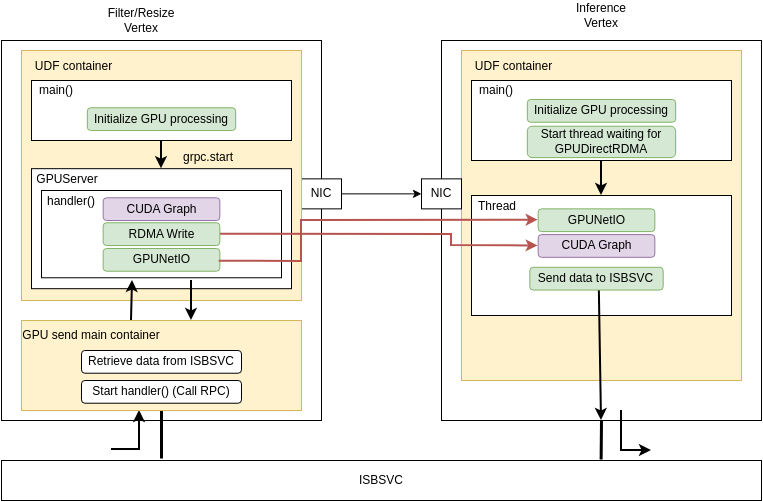

The diagram above was exported from draw.io. Its source (the exported page's mxGraphModel, read from the mxfile embedded in the PNG):
<mxGraphModel dx="792" dy="2573" grid="1" gridSize="10" guides="1" tooltips="1" connect="1" arrows="1" fold="1" page="1" pageScale="1" pageWidth="827" pageHeight="1169" math="0" shadow="0">
  <root>
    <mxCell id="0" />
    <mxCell id="1" parent="0" />
    <mxCell id="xrgVKCFHj_M99QbP9m63-1" parent="1" style="rounded=0;whiteSpace=wrap;html=1;" value="ISBSVC" vertex="1">
      <mxGeometry height="40" width="760" x="230" y="850" as="geometry" />
    </mxCell>
    <mxCell id="xrgVKCFHj_M99QbP9m63-2" parent="1" style="rounded=0;whiteSpace=wrap;html=1;" value="" vertex="1">
      <mxGeometry height="380" width="320" x="230" y="430" as="geometry" />
    </mxCell>
    <mxCell id="xrgVKCFHj_M99QbP9m63-3" parent="1" style="text;html=1;whiteSpace=wrap;strokeColor=none;fillColor=none;align=center;verticalAlign=middle;rounded=0;" value="Filter/Resize&lt;br&gt;Vertex" vertex="1">
      <mxGeometry height="40" width="90" x="325" y="390" as="geometry" />
    </mxCell>
    <mxCell id="xrgVKCFHj_M99QbP9m63-4" parent="1" style="text;html=1;whiteSpace=wrap;strokeColor=none;fillColor=none;align=center;verticalAlign=middle;rounded=0;" value="Inference&lt;br&gt;Vertex" vertex="1">
      <mxGeometry height="30" width="60" x="800" y="390" as="geometry" />
    </mxCell>
    <mxCell id="xrgVKCFHj_M99QbP9m63-5" edge="1" parent="1" style="endArrow=none;html=1;rounded=0;entryX=0.5;entryY=1;entryDx=0;entryDy=0;strokeWidth=3;" target="xrgVKCFHj_M99QbP9m63-9" value="">
      <mxGeometry height="50" relative="1" width="50" as="geometry">
        <mxPoint x="390" y="848" as="sourcePoint" />
        <mxPoint x="630" y="820" as="targetPoint" />
      </mxGeometry>
    </mxCell>
    <mxCell id="xrgVKCFHj_M99QbP9m63-6" edge="1" parent="1" style="endArrow=classic;html=1;rounded=0;entryX=0.45;entryY=1.017;entryDx=0;entryDy=0;entryPerimeter=0;strokeWidth=2;" value="">
      <mxGeometry height="50" relative="1" width="50" as="geometry">
        <Array as="points">
          <mxPoint x="368" y="838.98" />
        </Array>
        <mxPoint x="340" y="838.98" as="sourcePoint" />
        <mxPoint x="368" y="800" as="targetPoint" />
      </mxGeometry>
    </mxCell>
    <mxCell id="xrgVKCFHj_M99QbP9m63-7" parent="1" style="rounded=0;whiteSpace=wrap;html=1;" value="NIC" vertex="1">
      <mxGeometry height="30" width="40" x="530" y="568.36" as="geometry" />
    </mxCell>
    <mxCell id="xrgVKCFHj_M99QbP9m63-8" edge="1" parent="1" source="xrgVKCFHj_M99QbP9m63-22" style="endArrow=classic;html=1;rounded=0;exitX=0.5;exitY=1;exitDx=0;exitDy=0;entryX=0.5;entryY=0;entryDx=0;entryDy=0;" target="xrgVKCFHj_M99QbP9m63-14" value="">
      <mxGeometry height="50" relative="1" width="50" as="geometry">
        <mxPoint x="540" y="830" as="sourcePoint" />
        <mxPoint x="590" y="780" as="targetPoint" />
      </mxGeometry>
    </mxCell>
    <mxCell id="xrgVKCFHj_M99QbP9m63-9" parent="1" style="rounded=0;whiteSpace=wrap;html=1;fillColor=#fff2cc;strokeColor=#d6b656;" value="" vertex="1">
      <mxGeometry height="90" width="280" x="250" y="710" as="geometry" />
    </mxCell>
    <mxCell id="xrgVKCFHj_M99QbP9m63-10" parent="1" style="text;html=1;whiteSpace=wrap;strokeColor=none;fillColor=none;align=center;verticalAlign=middle;rounded=0;" value="GPU send main container" vertex="1">
      <mxGeometry height="30" width="140" x="250" y="710" as="geometry" />
    </mxCell>
    <mxCell id="xrgVKCFHj_M99QbP9m63-12" parent="1" style="rounded=0;whiteSpace=wrap;html=1;fillColor=#fff2cc;strokeColor=#d6b656;" value="" vertex="1">
      <mxGeometry height="250" width="280" x="250" y="440" as="geometry" />
    </mxCell>
    <mxCell id="xrgVKCFHj_M99QbP9m63-13" parent="1" style="text;html=1;whiteSpace=wrap;strokeColor=none;fillColor=none;align=center;verticalAlign=middle;rounded=0;" value="UDF container" vertex="1">
      <mxGeometry height="32.72727272727273" width="105" x="250" y="440" as="geometry" />
    </mxCell>
    <mxCell id="xrgVKCFHj_M99QbP9m63-14" parent="1" style="rounded=0;whiteSpace=wrap;html=1;" value="" vertex="1">
      <mxGeometry height="120" width="260" x="260" y="558.1800000000001" as="geometry" />
    </mxCell>
    <mxCell id="xrgVKCFHj_M99QbP9m63-15" parent="1" style="text;html=1;whiteSpace=wrap;strokeColor=none;fillColor=none;align=center;verticalAlign=middle;rounded=0;" value="GPUServer" vertex="1">
      <mxGeometry height="21.82" width="68.34" x="261.65999999999997" y="558.1800000000001" as="geometry" />
    </mxCell>
    <mxCell id="xrgVKCFHj_M99QbP9m63-16" parent="1" style="text;html=1;whiteSpace=wrap;strokeColor=none;fillColor=none;align=center;verticalAlign=middle;rounded=0;" value="grpc.start" vertex="1">
      <mxGeometry height="21.818181818181817" width="70" x="401.6666666666667" y="536.3636363636364" as="geometry" />
    </mxCell>
    <mxCell id="xrgVKCFHj_M99QbP9m63-17" parent="1" style="rounded=0;whiteSpace=wrap;html=1;" value="" vertex="1">
      <mxGeometry height="87.27" width="240" x="270" y="580" as="geometry" />
    </mxCell>
    <mxCell id="xrgVKCFHj_M99QbP9m63-18" parent="1" style="text;html=1;whiteSpace=wrap;strokeColor=none;fillColor=none;align=center;verticalAlign=middle;rounded=0;" value="handler()" vertex="1">
      <mxGeometry height="21.82" width="60" x="270" y="580" as="geometry" />
    </mxCell>
    <mxCell id="xrgVKCFHj_M99QbP9m63-19" parent="1" style="rounded=1;whiteSpace=wrap;html=1;fillColor=#e1d5e7;strokeColor=#9673a6;" value="CUDA Graph" vertex="1">
      <mxGeometry height="22.73" width="116.67" x="331.66999999999996" y="587.27" as="geometry" />
    </mxCell>
    <mxCell id="xrgVKCFHj_M99QbP9m63-20" edge="1" parent="1" style="endArrow=classic;html=1;rounded=0;strokeWidth=2;" value="">
      <mxGeometry height="50" relative="1" width="50" as="geometry">
        <mxPoint x="360" y="710" as="sourcePoint" />
        <mxPoint x="361" y="670" as="targetPoint" />
      </mxGeometry>
    </mxCell>
    <mxCell id="xrgVKCFHj_M99QbP9m63-21" edge="1" parent="1" style="endArrow=classic;html=1;rounded=0;entryX=0.607;entryY=0;entryDx=0;entryDy=0;entryPerimeter=0;strokeWidth=2;" target="xrgVKCFHj_M99QbP9m63-9" value="">
      <mxGeometry height="50" relative="1" width="50" as="geometry">
        <mxPoint x="420" y="670" as="sourcePoint" />
        <mxPoint x="590" y="820" as="targetPoint" />
      </mxGeometry>
    </mxCell>
    <mxCell id="xrgVKCFHj_M99QbP9m63-22" parent="1" style="rounded=0;whiteSpace=wrap;html=1;" value="" vertex="1">
      <mxGeometry height="60" width="260" x="260" y="470" as="geometry" />
    </mxCell>
    <mxCell id="xrgVKCFHj_M99QbP9m63-23" parent="1" style="text;html=1;whiteSpace=wrap;strokeColor=none;fillColor=none;align=center;verticalAlign=middle;rounded=0;" value="main()" vertex="1">
      <mxGeometry height="20" width="50" x="260" y="470" as="geometry" />
    </mxCell>
    <mxCell id="xrgVKCFHj_M99QbP9m63-25" parent="1" style="rounded=0;whiteSpace=wrap;html=1;" value="" vertex="1">
      <mxGeometry height="380" width="320" x="670" y="430" as="geometry" />
    </mxCell>
    <mxCell id="xrgVKCFHj_M99QbP9m63-26" edge="1" parent="1" source="xrgVKCFHj_M99QbP9m63-36" style="endArrow=classic;html=1;rounded=0;exitX=0.5;exitY=1;exitDx=0;exitDy=0;entryX=0.5;entryY=0;entryDx=0;entryDy=0;" target="xrgVKCFHj_M99QbP9m63-32" value="">
      <mxGeometry height="50" relative="1" width="50" as="geometry">
        <mxPoint x="980" y="830" as="sourcePoint" />
        <mxPoint x="1030" y="780" as="targetPoint" />
      </mxGeometry>
    </mxCell>
    <mxCell id="xrgVKCFHj_M99QbP9m63-30" parent="1" style="rounded=0;whiteSpace=wrap;html=1;fillColor=#fff2cc;strokeColor=#d6b656;" value="" vertex="1">
      <mxGeometry height="330" width="280" x="690" y="440" as="geometry" />
    </mxCell>
    <mxCell id="xrgVKCFHj_M99QbP9m63-31" parent="1" style="text;html=1;whiteSpace=wrap;strokeColor=none;fillColor=none;align=center;verticalAlign=middle;rounded=0;" value="UDF container" vertex="1">
      <mxGeometry height="32.72727272727273" width="105" x="690" y="440" as="geometry" />
    </mxCell>
    <mxCell id="xrgVKCFHj_M99QbP9m63-32" parent="1" style="rounded=0;whiteSpace=wrap;html=1;" value="" vertex="1">
      <mxGeometry height="120" width="260" x="700" y="585.0000000000001" as="geometry" />
    </mxCell>
    <mxCell id="xrgVKCFHj_M99QbP9m63-33" parent="1" style="text;html=1;whiteSpace=wrap;strokeColor=none;fillColor=none;align=center;verticalAlign=middle;rounded=0;" value="Thread" vertex="1">
      <mxGeometry height="21.82" width="48.34" x="701.66" y="585.0000000000001" as="geometry" />
    </mxCell>
    <mxCell id="xrgVKCFHj_M99QbP9m63-34" edge="1" parent="1" source="xrgVKCFHj_M99QbP9m63-25" style="endArrow=none;html=1;rounded=0;entryX=0.25;entryY=1;entryDx=0;entryDy=0;strokeWidth=2;startArrow=classic;startFill=1;endFill=0;exitX=0.5;exitY=1;exitDx=0;exitDy=0;" value="">
      <mxGeometry height="50" relative="1" width="50" as="geometry">
        <mxPoint x="827" y="735.46" as="sourcePoint" />
        <mxPoint x="827.8333333333337" y="678.1836363636364" as="targetPoint" />
      </mxGeometry>
    </mxCell>
    <mxCell id="xrgVKCFHj_M99QbP9m63-36" parent="1" style="rounded=0;whiteSpace=wrap;html=1;" value="" vertex="1">
      <mxGeometry height="80" width="260" x="700" y="470" as="geometry" />
    </mxCell>
    <mxCell id="xrgVKCFHj_M99QbP9m63-37" parent="1" style="text;html=1;whiteSpace=wrap;strokeColor=none;fillColor=none;align=center;verticalAlign=middle;rounded=0;" value="main()" vertex="1">
      <mxGeometry height="20" width="50" x="700" y="470" as="geometry" />
    </mxCell>
    <mxCell id="xrgVKCFHj_M99QbP9m63-39" parent="1" style="rounded=0;whiteSpace=wrap;html=1;" value="NIC" vertex="1">
      <mxGeometry height="30" width="40" x="650" y="568.36" as="geometry" />
    </mxCell>
    <mxCell id="xrgVKCFHj_M99QbP9m63-40" edge="1" parent="1" source="xrgVKCFHj_M99QbP9m63-44" style="endArrow=classic;html=1;rounded=0;exitX=1;exitY=0.5;exitDx=0;exitDy=0;entryX=0;entryY=0.5;entryDx=0;entryDy=0;fillColor=#f8cecc;strokeColor=#b85450;strokeWidth=2;" target="xrgVKCFHj_M99QbP9m63-47" value="">
      <mxGeometry height="50" relative="1" width="50" as="geometry">
        <Array as="points">
          <mxPoint x="680" y="624" />
          <mxPoint x="680" y="635" />
        </Array>
        <mxPoint x="580" y="870" as="sourcePoint" />
        <mxPoint x="800" y="665" as="targetPoint" />
      </mxGeometry>
    </mxCell>
    <mxCell id="xrgVKCFHj_M99QbP9m63-41" edge="1" parent="1" source="xrgVKCFHj_M99QbP9m63-7" style="endArrow=classic;html=1;rounded=0;exitX=1;exitY=0.5;exitDx=0;exitDy=0;entryX=0;entryY=0.5;entryDx=0;entryDy=0;" target="xrgVKCFHj_M99QbP9m63-39" value="">
      <mxGeometry height="50" relative="1" width="50" as="geometry">
        <mxPoint x="580" y="870" as="sourcePoint" />
        <mxPoint x="630" y="820" as="targetPoint" />
      </mxGeometry>
    </mxCell>
    <mxCell id="xrgVKCFHj_M99QbP9m63-42" edge="1" parent="1" source="xrgVKCFHj_M99QbP9m63-22" style="endArrow=classic;html=1;rounded=0;exitX=0.5;exitY=1;exitDx=0;exitDy=0;entryX=0.5;entryY=0;entryDx=0;entryDy=0;strokeWidth=2;" target="xrgVKCFHj_M99QbP9m63-14" value="">
      <mxGeometry height="50" relative="1" width="50" as="geometry">
        <mxPoint x="420" y="670" as="sourcePoint" />
        <mxPoint x="421" y="730" as="targetPoint" />
      </mxGeometry>
    </mxCell>
    <mxCell id="xrgVKCFHj_M99QbP9m63-43" edge="1" parent="1" source="xrgVKCFHj_M99QbP9m63-36" style="endArrow=classic;html=1;rounded=0;exitX=0.5;exitY=1;exitDx=0;exitDy=0;entryX=0.5;entryY=0;entryDx=0;entryDy=0;strokeWidth=2;" target="xrgVKCFHj_M99QbP9m63-32" value="">
      <mxGeometry height="50" relative="1" width="50" as="geometry">
        <mxPoint x="829" y="531" as="sourcePoint" />
        <mxPoint x="829" y="559" as="targetPoint" />
      </mxGeometry>
    </mxCell>
    <mxCell id="xrgVKCFHj_M99QbP9m63-44" parent="1" style="rounded=1;whiteSpace=wrap;html=1;fillColor=#d5e8d4;strokeColor=#82b366;" value="RDMA Write" vertex="1">
      <mxGeometry height="22.73" width="116.67" x="331.67" y="612.27" as="geometry" />
    </mxCell>
    <mxCell id="xrgVKCFHj_M99QbP9m63-45" parent="1" style="rounded=1;whiteSpace=wrap;html=1;fillColor=#d5e8d4;strokeColor=#82b366;" value="GPUNetIO" vertex="1">
      <mxGeometry height="22.73" width="116.67" x="331.67" y="638" as="geometry" />
    </mxCell>
    <mxCell id="xrgVKCFHj_M99QbP9m63-46" parent="1" style="rounded=1;whiteSpace=wrap;html=1;fillColor=#d5e8d4;strokeColor=#82b366;" value="GPUNetIO" vertex="1">
      <mxGeometry height="22.73" width="116.67" x="766.6700000000001" y="598.36" as="geometry" />
    </mxCell>
    <mxCell id="xrgVKCFHj_M99QbP9m63-47" parent="1" style="rounded=1;whiteSpace=wrap;html=1;fillColor=#e1d5e7;strokeColor=#9673a6;" value="CUDA Graph" vertex="1">
      <mxGeometry height="22.73" width="116.67" x="766.6700000000001" y="624.09" as="geometry" />
    </mxCell>
    <mxCell id="xrgVKCFHj_M99QbP9m63-48" edge="1" parent="1" style="endArrow=classic;html=1;rounded=0;exitX=1;exitY=0.5;exitDx=0;exitDy=0;entryX=0;entryY=0.5;entryDx=0;entryDy=0;fillColor=#f8cecc;strokeColor=#b85450;strokeWidth=2;" target="xrgVKCFHj_M99QbP9m63-46" value="">
      <mxGeometry height="50" relative="1" width="50" as="geometry">
        <Array as="points">
          <mxPoint x="530" y="651" />
          <mxPoint x="530" y="610" />
        </Array>
        <mxPoint x="447.67" y="650.63" as="sourcePoint" />
        <mxPoint x="766.67" y="627.63" as="targetPoint" />
      </mxGeometry>
    </mxCell>
    <mxCell id="xrgVKCFHj_M99QbP9m63-49" parent="1" style="rounded=1;whiteSpace=wrap;html=1;fillColor=#d5e8d4;strokeColor=#82b366;" value="Send data to ISBSVC" vertex="1">
      <mxGeometry height="22.73" width="133.34" x="758.3399999999999" y="656.82" as="geometry" />
    </mxCell>
    <mxCell id="xrgVKCFHj_M99QbP9m63-50" edge="1" parent="1" style="endArrow=classic;html=1;rounded=0;strokeWidth=2;" value="">
      <mxGeometry height="50" relative="1" width="50" as="geometry">
        <Array as="points">
          <mxPoint x="850" y="840" />
        </Array>
        <mxPoint x="850" y="800" as="sourcePoint" />
        <mxPoint x="880" y="840" as="targetPoint" />
      </mxGeometry>
    </mxCell>
    <mxCell id="xrgVKCFHj_M99QbP9m63-51" edge="1" parent="1" source="xrgVKCFHj_M99QbP9m63-1" style="endArrow=none;html=1;rounded=0;exitX=0.789;exitY=-0.025;exitDx=0;exitDy=0;exitPerimeter=0;strokeWidth=3;entryX=0.5;entryY=1;entryDx=0;entryDy=0;" target="xrgVKCFHj_M99QbP9m63-25" value="">
      <mxGeometry height="50" relative="1" width="50" as="geometry">
        <mxPoint x="400" y="860" as="sourcePoint" />
        <mxPoint x="848" y="797" as="targetPoint" />
      </mxGeometry>
    </mxCell>
    <mxCell id="xrgVKCFHj_M99QbP9m63-52" parent="1" style="rounded=1;whiteSpace=wrap;html=1;fillColor=#d5e8d4;strokeColor=#82b366;" value="Initialize GPU processing" vertex="1">
      <mxGeometry height="22.73" width="148.33" x="315.83000000000004" y="497.27" as="geometry" />
    </mxCell>
    <mxCell id="xrgVKCFHj_M99QbP9m63-53" parent="1" style="rounded=1;whiteSpace=wrap;html=1;fillColor=#d5e8d4;strokeColor=#82b366;" value="Start thread waiting for GPUDirectRDMA" vertex="1">
      <mxGeometry height="31.37" width="148.33" x="755.84" y="515.73" as="geometry" />
    </mxCell>
    <mxCell id="xrgVKCFHj_M99QbP9m63-54" parent="1" style="rounded=1;whiteSpace=wrap;html=1;fillColor=#d5e8d4;strokeColor=#82b366;" value="Initialize GPU processing" vertex="1">
      <mxGeometry height="22.73" width="148.33" x="755.8399999999999" y="489" as="geometry" />
    </mxCell>
    <mxCell id="xrgVKCFHj_M99QbP9m63-55" parent="1" style="rounded=1;whiteSpace=wrap;html=1;" value="Retrieve data from ISBSVC" vertex="1">
      <mxGeometry height="22.73" width="160" x="310" y="740" as="geometry" />
    </mxCell>
    <mxCell id="xrgVKCFHj_M99QbP9m63-56" parent="1" style="rounded=1;whiteSpace=wrap;html=1;" value="Start handler() (Call RPC)" vertex="1">
      <mxGeometry height="22.73" width="160" x="309.99" y="770" as="geometry" />
    </mxCell>
  </root>
</mxGraphModel>